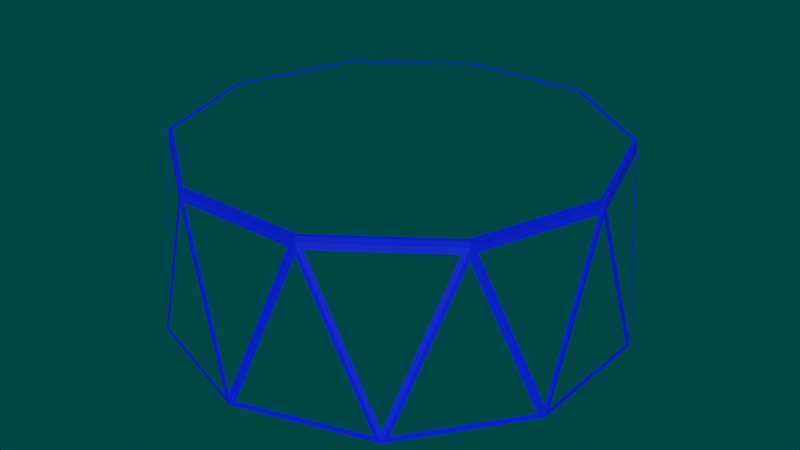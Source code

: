 # Source: mine.blend  (saved by Blender 2.82.7; exported with 4.5.12 LTS)
import bpy
from mathutils import Matrix  # noqa: F401  (used for matrix-valued properties, if any)

bpy.ops.wm.read_factory_settings(use_empty=True)
scene = bpy.context.scene
scene.name = 'Scene'

# ---- collections
col_collection = bpy.data.collections.new('Collection'); scene.collection.children.link(col_collection)

# ---- materials (node trees are filled in below, after node groups)
mat_border = bpy.data.materials.new('Border')
mat_border.use_transparent_shadow = False
mat_glas = bpy.data.materials.new('Glas')
mat_glas.use_transparent_shadow = False
mat_glas.roughness = 0.0
mat_wood = bpy.data.materials.new('wood')
mat_wood.use_transparent_shadow = False

# ---- material node trees
mat_border.use_nodes = True; mat_border.node_tree.nodes.clear()
_N = mat_border.node_tree.nodes; _L = mat_border.node_tree.links
n0 = _N.new('ShaderNodeOutputMaterial'); n0.name = 'Material Output'; n0.location = (300, 300)
n1 = _N.new('ShaderNodeBsdfPrincipled'); n1.name = 'Principled BSDF'; n1.location = (10, 300)
n1.distribution = 'GGX'
n1.subsurface_method = 'BURLEY'
n1.inputs[0].default_value = (0.0, 0.01427, 1.0, 1.0)
n1.inputs[3].default_value = 1.45
n1.inputs[27].default_value = (0.0, 0.0, 0.0, 1.0)
n1.inputs[28].default_value = 1.0
_L.new(n1.outputs[0], n0.inputs[0])
n0.is_active_output = True
mat_glas.use_nodes = True; mat_glas.node_tree.nodes.clear()
_N = mat_glas.node_tree.nodes; _L = mat_glas.node_tree.links
n0 = _N.new('ShaderNodeOutputMaterial'); n0.name = 'Material Output'; n0.location = (300, 300)
n1 = _N.new('ShaderNodeBsdfGlass'); n1.name = 'Glass BSDF'; n1.location = (10, 300)
n1.distribution = 'BECKMANN'
n1.inputs[2].default_value = 0.0
_L.new(n1.outputs[0], n0.inputs[0])
n0.is_active_output = True
mat_wood.use_nodes = True; mat_wood.node_tree.nodes.clear()
_N = mat_wood.node_tree.nodes; _L = mat_wood.node_tree.links
n0 = _N.new('ShaderNodeOutputMaterial'); n0.name = 'Material Output'; n0.location = (300, 300)
n1 = _N.new('ShaderNodeBsdfPrincipled'); n1.name = 'Principled BSDF'; n1.location = (10, 300)
n1.distribution = 'GGX'
n1.subsurface_method = 'BURLEY'
n1.inputs[0].default_value = (0.8, 0.1272, 0.1898, 1.0)
n1.inputs[3].default_value = 1.45
n1.inputs[27].default_value = (0.0, 0.0, 0.0, 1.0)
n1.inputs[28].default_value = 1.0
_L.new(n1.outputs[0], n0.inputs[0])
n0.is_active_output = True

# ---- world
world_world = bpy.data.worlds.new('World'); scene.world = world_world
world_world.use_nodes = True; world_world.node_tree.nodes.clear()
_N = world_world.node_tree.nodes; _L = world_world.node_tree.links
n0 = _N.new('ShaderNodeOutputWorld'); n0.name = 'World Output'; n0.location = (300, 300)
n1 = _N.new('ShaderNodeBackground'); n1.name = 'Background'; n1.location = (10, 300)
n1.inputs[0].default_value = (0.0, 0.05088, 0.05088, 1.0)
_L.new(n1.outputs[0], n0.inputs[0])
n0.is_active_output = True
world_world.color = (0.05088, 0.05088, 0.05088)
world_world.use_sun_shadow = False
world_world.sun_shadow_jitter_overblur = 0.0

# ---- meshes
me_icosphere = bpy.data.meshes.new('Icosphere')
me_icosphere.from_pydata([(3.804, 1.236, -1.0), (2.351, 3.236, -1.0), (0.0, 4.0, -1.0), (-2.351, 3.236, -1.0), (-3.804, 1.236, -1.0), (-3.804, -1.236, -1.0), (-2.351, -3.236, -1.0), (0.0, -4.0, -1.0), (2.351, -3.236, -1.0), (3.804, -1.236, -1.0), (-1.176, 3.618, 2.0), (1.176, 3.618, 2.0), (3.078, 2.236, 2.0), (-3.078, 2.236, 2.0), (-3.804, 0.0, 2.0), (-3.078, -2.236, 2.0), (-1.176, -3.618, 2.0), (1.176, -3.618, 2.0), (3.078, -2.236, 2.0), (3.804, 0.0, 2.0), (2.36, -3.248, -0.8147), (1.187, -3.654, 1.811), (2.256, -3.307, -0.9157), (0.1187, -4.001, -0.9157), (-1.069, -3.667, 1.912), (1.069, -3.667, 1.912), (-5.298e-11, -4.014, -0.8147), (-1.187, -3.654, 1.811), (-0.1187, -4.001, -0.9157), (-2.256, -3.307, -0.9157), (3.842, -1.589e-10, 2.013), (3.108, 2.258, 2.013), (3.108, -2.258, 2.013), (1.187, -3.654, 2.013), (-1.187, -3.654, 2.013), (-3.108, -2.258, 2.013), (-3.842, -1.589e-10, 2.013), (-3.108, 2.258, 2.013), (1.187, 3.654, 2.013), (-1.187, 3.654, 2.013), (3.842, -1.248, -1.017), (2.375, -3.268, -1.017), (-5.298e-11, -4.04, -1.017), (-2.375, -3.268, -1.017), (-3.842, -1.248, -1.017), (-3.842, 1.248, -1.017), (-2.375, 3.268, -1.017), (-5.298e-11, 4.04, -1.017), (2.375, 3.268, -1.017), (3.842, 1.248, -1.017), (3.02, -2.339, 1.912), (1.291, -3.595, 1.912), (2.448, -3.167, -0.9157), (3.769, -1.349, -0.9157), (3.108, -2.258, 1.811), (3.157, -2.149, 1.912), (3.818, -1.24, -0.8147), (3.818, -0.1169, 1.912), (3.842, -1.124, -0.9157), (3.842, 1.124, -0.9157), (3.842, -1.589e-10, 1.811), (3.818, 1.24, -0.8147), (3.157, 2.149, 1.912), (3.818, 0.1169, 1.912), (3.769, 1.349, -0.9157), (2.448, 3.167, -0.9157), (3.108, 2.258, 1.811), (2.36, 3.248, -0.8147), (1.291, 3.595, 1.912), (3.02, 2.339, 1.912), (2.256, 3.307, -0.9157), (0.1187, 4.001, -0.9157), (1.187, 3.654, 1.811), (-5.298e-11, 4.014, -0.8147), (-1.069, 3.667, 1.912), (1.069, 3.667, 1.912), (-0.1187, 4.001, -0.9157), (-2.256, 3.307, -0.9157), (-1.187, 3.654, 1.811), (-2.36, 3.248, -0.8147), (-3.02, 2.339, 1.912), (-1.291, 3.595, 1.912), (-2.448, 3.167, -0.9157), (-3.769, 1.349, -0.9157), (-3.108, 2.258, 1.811), (-3.818, 1.24, -0.8147), (-3.818, 0.1169, 1.912), (-3.157, 2.149, 1.912), (-3.842, 1.124, -0.9157), (-3.842, -1.124, -0.9157), (-3.842, -1.589e-10, 1.811), (-3.818, -1.24, -0.8147), (-3.157, -2.149, 1.912), (-3.818, -0.1169, 1.912), (-3.769, -1.349, -0.9157), (-2.448, -3.167, -0.9157), (-3.108, -2.258, 1.811), (-2.36, -3.248, -0.8147), (-1.291, -3.595, 1.912), (-3.02, -2.339, 1.912), (3.842, -1.589e-10, 2.013), (-3.108, -2.258, 2.013), (3.108, -2.258, 2.013), (3.108, 2.258, 2.013), (-3.842, -1.589e-10, 2.013), (-3.108, 2.258, 2.013), (-1.187, 3.654, 2.013), (1.187, 3.654, 2.013), (1.187, -3.654, 2.013), (-1.187, -3.654, 2.013), (1.278, 3.559, 1.9), (2.99, 2.315, 1.9), (2.336, 3.215, -0.8), (3.732, 1.336, -0.9), (2.424, 3.136, -0.9), (3.078, 2.236, 1.8), (3.126, 2.128, 1.9), (3.78, 0.1157, 1.9), (3.78, 1.228, -0.8), (3.804, -1.112, -0.9), (3.804, 1.112, -0.9), (3.804, 0.0, 1.8), (3.126, -2.128, 1.9), (3.78, -0.1157, 1.9), (3.78, -1.228, -0.8), (2.424, -3.136, -0.9), (3.732, -1.336, -0.9), (3.078, -2.236, 1.8), (2.99, -2.315, 1.9), (1.278, -3.559, 1.9), (2.336, -3.215, -0.8), (0.1176, -3.962, -0.9), (2.234, -3.274, -0.9), (1.176, -3.618, 1.8), (1.058, -3.631, 1.9), (-1.058, -3.631, 1.9), (0.0, -3.975, -0.8), (-2.234, -3.274, -0.9), (-0.1176, -3.962, -0.9), (-1.176, -3.618, 1.8), (-1.278, -3.559, 1.9), (-2.99, -2.315, 1.9), (-2.336, -3.215, -0.8), (-3.732, -1.336, -0.9), (-2.424, -3.136, -0.9), (-3.078, -2.236, 1.8), (-3.126, -2.128, 1.9), (-3.78, -0.1157, 1.9), (-3.78, -1.228, -0.8), (-3.804, 1.112, -0.9), (-3.804, -1.112, -0.9), (-3.804, 0.0, 1.8), (-3.78, 0.1157, 1.9), (-3.126, 2.128, 1.9), (-3.78, 1.228, -0.8), (-2.424, 3.136, -0.9), (-3.732, 1.336, -0.9), (-3.078, 2.236, 1.8), (-2.99, 2.315, 1.9), (-1.278, 3.559, 1.9), (-2.336, 3.215, -0.8), (-0.1176, 3.962, -0.9), (-2.234, 3.274, -0.9), (-1.176, 3.618, 1.8), (-1.058, 3.631, 1.9), (1.058, 3.631, 1.9), (0.0, 3.975, -0.8), (2.234, 3.274, -0.9), (0.1176, 3.962, -0.9), (1.176, 3.618, 1.8)], [], [(0, 1, 2, 3, 4, 5, 6, 7, 8, 9), (5, 44, 45, 4), (10, 106, 105, 13), (0, 49, 40, 9), (19, 100, 103, 12), (3, 46, 47, 2), (12, 103, 107, 11), (8, 41, 42, 7), (18, 102, 100, 19), (1, 48, 49, 0), (11, 107, 106, 10), (6, 43, 44, 5), (17, 108, 102, 18), (4, 45, 46, 3), (16, 109, 108, 17), (2, 47, 48, 1), (15, 101, 109, 16), (9, 40, 41, 8), (14, 104, 101, 15), (7, 42, 43, 6), (13, 105, 104, 14), (32, 50, 20, 41), (41, 20, 51, 33), (20, 50, 51), (41, 22, 23, 42), (42, 23, 21, 33), (22, 21, 23), (33, 25, 26, 42), (42, 26, 24, 34), (26, 25, 24), (42, 28, 29, 43), (43, 29, 27, 34), (28, 27, 29), (30, 63, 62, 31), (32, 55, 57, 30), (33, 51, 50, 32), (34, 24, 25, 33), (35, 99, 98, 34), (36, 93, 92, 35), (37, 87, 86, 36), (39, 81, 80, 37), (38, 75, 74, 39), (48, 67, 69, 31), (31, 66, 65, 48), (40, 58, 60, 30), (32, 54, 53, 40), (33, 21, 22, 41), (34, 27, 28, 42), (35, 96, 95, 43), (36, 90, 89, 44), (37, 84, 83, 45), (39, 78, 77, 46), (38, 72, 71, 47), (53, 54, 52), (41, 52, 54, 32), (40, 53, 52, 41), (56, 57, 55), (30, 57, 56, 40), (40, 56, 55, 32), (59, 60, 58), (30, 60, 59, 49), (49, 59, 58, 40), (61, 62, 63), (49, 61, 63, 30), (31, 62, 61, 49), (65, 66, 64), (49, 64, 66, 31), (48, 65, 64, 49), (67, 68, 69), (31, 69, 68, 38), (38, 68, 67, 48), (71, 72, 70), (48, 70, 72, 38), (47, 71, 70, 48), (73, 74, 75), (47, 73, 75, 38), (39, 74, 73, 47), (77, 78, 76), (47, 76, 78, 39), (46, 77, 76, 47), (79, 80, 81), (46, 79, 81, 39), (37, 80, 79, 46), (83, 84, 82), (46, 82, 84, 37), (45, 83, 82, 46), (85, 86, 87), (45, 85, 87, 37), (36, 86, 85, 45), (89, 90, 88), (45, 88, 90, 36), (44, 89, 88, 45), (91, 92, 93), (44, 91, 93, 36), (35, 92, 91, 44), (95, 96, 94), (44, 94, 96, 35), (43, 95, 94, 44), (97, 98, 99), (43, 97, 99, 35), (34, 98, 97, 43), (31, 103, 100, 30), (37, 105, 106, 39), (34, 109, 101, 35), (30, 100, 102, 32), (35, 101, 104, 36), (32, 102, 108, 33), (38, 107, 103, 31), (36, 104, 105, 37), (39, 106, 107, 38), (33, 108, 109, 34), (1, 114, 115, 12), (19, 117, 118, 0), (19, 121, 119, 9), (18, 122, 124, 9), (18, 127, 125, 8), (17, 129, 130, 8), (17, 133, 131, 7), (16, 135, 136, 7), (16, 139, 137, 6), (15, 141, 142, 6), (15, 145, 143, 5), (14, 147, 148, 5), (14, 151, 149, 4), (13, 153, 154, 4), (13, 157, 155, 3), (10, 159, 160, 3), (10, 163, 161, 2), (11, 165, 166, 2), (11, 169, 167, 1), (1, 112, 110, 11), (110, 112, 111), (12, 111, 112, 1), (11, 110, 111, 12), (115, 114, 113), (12, 115, 113, 0), (0, 113, 114, 1), (116, 118, 117), (0, 118, 116, 12), (12, 116, 117, 19), (120, 119, 121), (0, 120, 121, 19), (9, 119, 120, 0), (123, 124, 122), (9, 124, 123, 19), (19, 123, 122, 18), (126, 125, 127), (9, 126, 127, 18), (8, 125, 126, 9), (128, 130, 129), (8, 130, 128, 18), (18, 128, 129, 17), (132, 131, 133), (8, 132, 133, 17), (7, 131, 132, 8), (134, 136, 135), (7, 136, 134, 17), (17, 134, 135, 16), (139, 138, 137), (7, 138, 139, 16), (6, 137, 138, 7), (140, 142, 141), (6, 142, 140, 16), (16, 140, 141, 15), (145, 144, 143), (6, 144, 145, 15), (5, 143, 144, 6), (146, 148, 147), (5, 148, 146, 15), (15, 146, 147, 14), (151, 150, 149), (5, 150, 151, 14), (4, 149, 150, 5), (152, 154, 153), (4, 154, 152, 14), (14, 152, 153, 13), (156, 155, 157), (4, 156, 157, 13), (3, 155, 156, 4), (158, 160, 159), (3, 160, 158, 13), (13, 158, 159, 10), (162, 161, 163), (3, 162, 163, 10), (2, 161, 162, 3), (164, 166, 165), (2, 166, 164, 10), (10, 164, 165, 11), (169, 168, 167), (2, 168, 169, 11), (1, 167, 168, 2)])
me_icosphere.polygons.foreach_set('material_index', [0, 0, 0, 0, 0, 0, 0, 0, 0, 0, 0, 0, 0, 0, 0, 0, 0, 0, 0, 0, 0, 0, 0, 1, 0, 0, 1, 0, 0, 1, 0, 0, 1, 0, 0, 0, 0, 0, 0, 0, 0, 0, 0, 0, 0, 0, 0, 0, 0, 0, 0, 0, 0, 1, 0, 0, 1, 0, 0, 1, 0, 0, 1, 0, 0, 1, 0, 0, 1, 0, 0, 1, 0, 0, 1, 0, 0, 1, 0, 0, 1, 0, 0, 1, 0, 0, 1, 0, 0, 1, 0, 0, 1, 0, 0, 1, 0, 0, 1, 0, 0, 0, 0, 0, 0, 0, 0, 0, 0, 0, 0, 0, 0, 0, 0, 0, 0, 0, 0, 0, 0, 0, 0, 0, 0, 0, 0, 0, 0, 0, 0, 1, 0, 0, 1, 0, 0, 1, 0, 0, 1, 0, 0, 1, 0, 0, 1, 0, 0, 1, 0, 0, 1, 0, 0, 1, 0, 0, 1, 0, 0, 1, 0, 0, 1, 0, 0, 1, 0, 0, 1, 0, 0, 1, 0, 0, 1, 0, 0, 1, 0, 0, 1, 0, 0, 1, 0, 0, 1, 0, 0])
_uv = me_icosphere.uv_layers.new(name='UVMap')
_uv.uv.foreach_set('vector', [0.0, 0.211, 0.0, 0.1114, 0.05835, 0.03079, 0.1528, 0.0, 0.2472, 0.03079, 0.3055, 0.1114, 0.3055, 0.211, 0.2472, 0.2917, 0.1528, 0.3225, 0.05835, 0.2917, 0.3637, 0.2862, 0.363, 0.2873, 0.3055, 0.2048, 0.3069, 0.2045, 0.891, 0.4289, 0.8925, 0.4285, 0.8925, 0.5242, 0.891, 0.5237, 0.5478, 0.03549, 0.5488, 0.03413, 0.6063, 0.1166, 0.6046, 0.1172, 0.6559, 0.3523, 0.655, 0.351, 0.7457, 0.3215, 0.7457, 0.323, 0.3069, 0.1062, 0.3055, 0.1055, 0.363, 0.02727, 0.3637, 0.02869, 0.7457, 0.323, 0.7457, 0.3215, 0.8364, 0.351, 0.8355, 0.3523, 0.6046, 0.2155, 0.6063, 0.216, 0.5488, 0.2942, 0.5478, 0.293, 0.6004, 0.4289, 0.599, 0.4285, 0.655, 0.351, 0.6559, 0.3523, 0.4558, 0.001696, 0.4559, 0.0, 0.5488, 0.03413, 0.5478, 0.03549, 0.8355, 0.3523, 0.8364, 0.351, 0.8925, 0.4285, 0.891, 0.4289, 0.4558, 0.32, 0.4559, 0.3215, 0.363, 0.2873, 0.3637, 0.2862, 0.6004, 0.5237, 0.599, 0.5242, 0.599, 0.4285, 0.6004, 0.4289, 0.3069, 0.2045, 0.3055, 0.2048, 0.3055, 0.1055, 0.3069, 0.1062, 0.6559, 0.6004, 0.655, 0.6016, 0.599, 0.5242, 0.6004, 0.5237, 0.3637, 0.02869, 0.363, 0.02727, 0.4559, 0.0, 0.4558, 0.001696, 0.7457, 0.6297, 0.7457, 0.6312, 0.655, 0.6016, 0.6559, 0.6004, 0.6046, 0.1172, 0.6063, 0.1166, 0.6063, 0.216, 0.6046, 0.2155, 0.8355, 0.6004, 0.8364, 0.6016, 0.7457, 0.6312, 0.7457, 0.6297, 0.5478, 0.293, 0.5488, 0.2942, 0.4559, 0.3215, 0.4558, 0.32, 0.891, 0.5237, 0.8925, 0.5242, 0.8364, 0.6016, 0.8355, 0.6004, 0.6681, 0.8043, 0.6641, 0.8085, 0.5546, 0.8516, 0.5465, 0.8522, 0.5465, 0.8522, 0.5546, 0.8516, 0.6641, 0.8782, 0.6681, 0.8818, 0.5546, 0.8516, 0.6641, 0.8085, 0.6641, 0.8782, 0.728, 0.2635, 0.7239, 0.2594, 0.7239, 0.1861, 0.728, 0.1821, 0.728, 0.1821, 0.7239, 0.1861, 0.6144, 0.2228, 0.6063, 0.2228, 0.7239, 0.2594, 0.6144, 0.2228, 0.7239, 0.1861, 0.6063, 0.2228, 0.6103, 0.2184, 0.7198, 0.1817, 0.728, 0.1821, 0.728, 0.1821, 0.7198, 0.1817, 0.6103, 0.1365, 0.6063, 0.1317, 0.7198, 0.1817, 0.6103, 0.2184, 0.6103, 0.1365, 0.728, 0.1821, 0.7239, 0.177, 0.7239, 0.08645, 0.728, 0.08142, 0.728, 0.08142, 0.7239, 0.08645, 0.6144, 0.1317, 0.6063, 0.1317, 0.7239, 0.177, 0.6144, 0.1317, 0.7239, 0.08645, 0.6681, 0.7086, 0.6641, 0.7045, 0.6641, 0.6348, 0.6681, 0.6312, 0.6681, 0.8043, 0.6641, 0.7996, 0.6641, 0.7134, 0.6681, 0.7086, 0.6681, 0.8818, 0.6641, 0.8782, 0.6641, 0.8085, 0.6681, 0.8043, 0.6063, 0.1317, 0.6103, 0.1365, 0.6103, 0.2184, 0.6063, 0.2228, 0.6063, 0.04071, 0.6103, 0.0451, 0.6103, 0.127, 0.6063, 0.1317, 0.7898, 0.7086, 0.7857, 0.7045, 0.7857, 0.6348, 0.7898, 0.6312, 0.7898, 0.8043, 0.7857, 0.7996, 0.7857, 0.7134, 0.7898, 0.7086, 0.7898, 0.8818, 0.7857, 0.8782, 0.7857, 0.8085, 0.7898, 0.8043, 0.8496, 0.1317, 0.8456, 0.127, 0.8456, 0.0451, 0.8496, 0.04071, 0.728, 0.1821, 0.7361, 0.1817, 0.8456, 0.2184, 0.8496, 0.2228, 0.8496, 0.2228, 0.8415, 0.2228, 0.732, 0.1861, 0.728, 0.1821, 0.5465, 0.7565, 0.5505, 0.7517, 0.66, 0.7086, 0.6681, 0.7086, 0.6681, 0.8043, 0.66, 0.8043, 0.5505, 0.7613, 0.5465, 0.7565, 0.6063, 0.2228, 0.6144, 0.2228, 0.7239, 0.2594, 0.728, 0.2635, 0.6063, 0.1317, 0.6144, 0.1317, 0.7239, 0.177, 0.728, 0.1821, 0.6063, 0.04071, 0.6144, 0.04071, 0.7239, 0.07735, 0.728, 0.08142, 0.7898, 0.7086, 0.7817, 0.7086, 0.6722, 0.6656, 0.6681, 0.6608, 0.7898, 0.8043, 0.7817, 0.8043, 0.6722, 0.7613, 0.6681, 0.7565, 0.8496, 0.04071, 0.8415, 0.04071, 0.732, 0.004071, 0.728, 0.0, 0.8496, 0.1317, 0.8415, 0.1317, 0.732, 0.08645, 0.728, 0.08142, 0.5505, 0.7613, 0.66, 0.8043, 0.5505, 0.8474, 0.5465, 0.8522, 0.5505, 0.8474, 0.66, 0.8043, 0.6681, 0.8043, 0.5465, 0.7565, 0.5505, 0.7613, 0.5505, 0.8474, 0.5465, 0.8522, 0.5546, 0.7565, 0.6641, 0.7134, 0.6641, 0.7996, 0.6681, 0.7086, 0.6641, 0.7134, 0.5546, 0.7565, 0.5465, 0.7565, 0.5465, 0.7565, 0.5546, 0.7565, 0.6641, 0.7996, 0.6681, 0.8043, 0.5505, 0.6656, 0.66, 0.7086, 0.5505, 0.7517, 0.6681, 0.7086, 0.66, 0.7086, 0.5505, 0.6656, 0.5465, 0.6608, 0.5465, 0.6608, 0.5505, 0.6656, 0.5505, 0.7517, 0.5465, 0.7565, 0.5546, 0.6614, 0.6641, 0.6348, 0.6641, 0.7045, 0.5465, 0.6608, 0.5546, 0.6614, 0.6641, 0.7045, 0.6681, 0.7086, 0.6681, 0.6312, 0.6641, 0.6348, 0.5546, 0.6614, 0.5465, 0.6608, 0.732, 0.1861, 0.8415, 0.2228, 0.732, 0.2594, 0.728, 0.2635, 0.732, 0.2594, 0.8415, 0.2228, 0.8496, 0.2228, 0.728, 0.1821, 0.732, 0.1861, 0.732, 0.2594, 0.728, 0.2635, 0.7361, 0.1817, 0.8456, 0.1364, 0.8456, 0.2184, 0.8496, 0.2228, 0.8456, 0.2184, 0.8456, 0.1364, 0.8496, 0.1317, 0.8496, 0.1317, 0.8456, 0.1364, 0.7361, 0.1817, 0.728, 0.1821, 0.732, 0.08645, 0.8415, 0.1317, 0.732, 0.177, 0.728, 0.1821, 0.732, 0.177, 0.8415, 0.1317, 0.8496, 0.1317, 0.728, 0.08142, 0.732, 0.08645, 0.732, 0.177, 0.728, 0.1821, 0.7361, 0.08174, 0.8456, 0.0451, 0.8456, 0.127, 0.728, 0.08142, 0.7361, 0.08174, 0.8456, 0.127, 0.8496, 0.1317, 0.8496, 0.04071, 0.8456, 0.0451, 0.7361, 0.08174, 0.728, 0.08142, 0.732, 0.004071, 0.8415, 0.04071, 0.732, 0.07735, 0.728, 0.08142, 0.732, 0.07735, 0.8415, 0.04071, 0.8496, 0.04071, 0.728, 0.0, 0.732, 0.004071, 0.732, 0.07735, 0.728, 0.08142, 0.6762, 0.8516, 0.7857, 0.8085, 0.7857, 0.8782, 0.6681, 0.8522, 0.6762, 0.8516, 0.7857, 0.8782, 0.7898, 0.8818, 0.7898, 0.8043, 0.7857, 0.8085, 0.6762, 0.8516, 0.6681, 0.8522, 0.6722, 0.7613, 0.7817, 0.8043, 0.6722, 0.8474, 0.6681, 0.8522, 0.6722, 0.8474, 0.7817, 0.8043, 0.7898, 0.8043, 0.6681, 0.7565, 0.6722, 0.7613, 0.6722, 0.8474, 0.6681, 0.8522, 0.6762, 0.7565, 0.7857, 0.7134, 0.7857, 0.7996, 0.6681, 0.7565, 0.6762, 0.7565, 0.7857, 0.7996, 0.7898, 0.8043, 0.7898, 0.7086, 0.7857, 0.7134, 0.6762, 0.7565, 0.6681, 0.7565, 0.6722, 0.6656, 0.7817, 0.7086, 0.6722, 0.7517, 0.6681, 0.7565, 0.6722, 0.7517, 0.7817, 0.7086, 0.7898, 0.7086, 0.6681, 0.6608, 0.6722, 0.6656, 0.6722, 0.7517, 0.6681, 0.7565, 0.6762, 0.6614, 0.7857, 0.6348, 0.7857, 0.7045, 0.6681, 0.6608, 0.6762, 0.6614, 0.7857, 0.7045, 0.7898, 0.7086, 0.7898, 0.6312, 0.7857, 0.6348, 0.6762, 0.6614, 0.6681, 0.6608, 0.7239, 0.07735, 0.6144, 0.04071, 0.7239, 0.004071, 0.728, 0.0, 0.7239, 0.004071, 0.6144, 0.04071, 0.6063, 0.04071, 0.728, 0.08142, 0.7239, 0.07735, 0.7239, 0.004071, 0.728, 0.0, 0.7198, 0.08174, 0.6103, 0.127, 0.6103, 0.0451, 0.728, 0.08142, 0.7198, 0.08174, 0.6103, 0.0451, 0.6063, 0.04071, 0.6063, 0.1317, 0.6103, 0.127, 0.7198, 0.08174, 0.728, 0.08142, 0.0, 0.0, 0.0, 0.0, 0.0, 0.0, 0.0, 0.0, 0.0, 0.0, 0.0, 0.0, 0.0, 0.0, 0.0, 0.0, 0.0, 0.0, 0.0, 0.0, 0.0, 0.0, 0.0, 0.0, 0.0, 0.0, 0.0, 0.0, 0.0, 0.0, 0.0, 0.0, 0.0, 0.0, 0.0, 0.0, 0.0, 0.0, 0.0, 0.0, 0.0, 0.0, 0.0, 0.0, 0.0, 0.0, 0.0, 0.0, 0.0, 0.0, 0.0, 0.0, 0.0, 0.0, 0.0, 0.0, 0.0, 0.0, 0.0, 0.0, 0.0, 0.0, 0.0, 0.0, 0.0, 0.0, 0.0, 0.0, 0.0, 0.0, 0.0, 0.0, 0.0, 0.0, 0.0, 0.0, 0.0, 0.0, 0.0, 0.0, 0.426, 0.8115, 0.422, 0.8155, 0.3136, 0.8518, 0.3055, 0.8518, 0.2409, 0.8036, 0.2369, 0.8078, 0.1285, 0.8504, 0.1205, 0.851, 0.2409, 0.8036, 0.2329, 0.8036, 0.1245, 0.761, 0.1205, 0.7562, 0.2409, 0.7089, 0.2369, 0.7136, 0.1285, 0.7562, 0.1205, 0.7562, 0.2409, 0.7089, 0.2329, 0.7089, 0.1245, 0.6662, 0.1205, 0.6615, 0.2409, 0.6322, 0.2369, 0.6357, 0.1285, 0.6621, 0.1205, 0.6615, 0.426, 0.6715, 0.434, 0.6715, 0.5424, 0.7078, 0.5465, 0.7118, 0.426, 0.7616, 0.43, 0.757, 0.5384, 0.7121, 0.5465, 0.7118, 0.426, 0.7616, 0.434, 0.7616, 0.5424, 0.8065, 0.5465, 0.8115, 0.426, 0.8518, 0.43, 0.8474, 0.5384, 0.8111, 0.5465, 0.8115, 0.426, 0.8518, 0.434, 0.8518, 0.5424, 0.888, 0.5465, 0.8921, 0.1205, 0.8036, 0.1165, 0.8078, 0.008031, 0.8504, 0.0, 0.851, 0.1205, 0.8036, 0.1124, 0.8036, 0.004016, 0.761, 4.787e-09, 0.7562, 0.1205, 0.7089, 0.1165, 0.7136, 0.008031, 0.7562, 4.787e-09, 0.7562, 0.1205, 0.7089, 0.1124, 0.7089, 0.004016, 0.6662, 4.787e-09, 0.6615, 0.1205, 0.6322, 0.1165, 0.6357, 0.008031, 0.6621, 4.787e-09, 0.6615, 0.3055, 0.6715, 0.3136, 0.6715, 0.422, 0.7078, 0.426, 0.7118, 0.3055, 0.7616, 0.3095, 0.757, 0.418, 0.7121, 0.426, 0.7118, 0.3055, 0.7616, 0.3136, 0.7616, 0.422, 0.8065, 0.426, 0.8115, 0.426, 0.8115, 0.418, 0.8111, 0.3095, 0.7663, 0.3055, 0.7616, 0.3095, 0.7663, 0.418, 0.8111, 0.3095, 0.8474, 0.3055, 0.8518, 0.3095, 0.8474, 0.418, 0.8111, 0.426, 0.8115, 0.3055, 0.7616, 0.3095, 0.7663, 0.3095, 0.8474, 0.3055, 0.8518, 0.3136, 0.8518, 0.422, 0.8155, 0.422, 0.888, 0.3055, 0.8518, 0.3136, 0.8518, 0.422, 0.888, 0.426, 0.8921, 0.426, 0.8921, 0.422, 0.888, 0.422, 0.8155, 0.426, 0.8115, 0.2369, 0.8768, 0.1285, 0.8504, 0.2369, 0.8078, 0.1205, 0.851, 0.1285, 0.8504, 0.2369, 0.8768, 0.2409, 0.8803, 0.2409, 0.8803, 0.2369, 0.8768, 0.2369, 0.8078, 0.2409, 0.8036, 0.1245, 0.8463, 0.1245, 0.761, 0.2329, 0.8036, 0.1205, 0.851, 0.1245, 0.8463, 0.2329, 0.8036, 0.2409, 0.8036, 0.1205, 0.7562, 0.1245, 0.761, 0.1245, 0.8463, 0.1205, 0.851, 0.2369, 0.7989, 0.1285, 0.7562, 0.2369, 0.7136, 0.1205, 0.7562, 0.1285, 0.7562, 0.2369, 0.7989, 0.2409, 0.8036, 0.2409, 0.8036, 0.2369, 0.7989, 0.2369, 0.7136, 0.2409, 0.7089, 0.1245, 0.7515, 0.1245, 0.6662, 0.2329, 0.7089, 0.1205, 0.7562, 0.1245, 0.7515, 0.2329, 0.7089, 0.2409, 0.7089, 0.1205, 0.6615, 0.1245, 0.6662, 0.1245, 0.7515, 0.1205, 0.7562, 0.2369, 0.7047, 0.1285, 0.6621, 0.2369, 0.6357, 0.1205, 0.6615, 0.1285, 0.6621, 0.2369, 0.7047, 0.2409, 0.7089, 0.2409, 0.7089, 0.2369, 0.7047, 0.2369, 0.6357, 0.2409, 0.6322, 0.5424, 0.6352, 0.5424, 0.7078, 0.434, 0.6715, 0.5465, 0.6312, 0.5424, 0.6352, 0.434, 0.6715, 0.426, 0.6715, 0.5465, 0.7118, 0.5424, 0.7078, 0.5424, 0.6352, 0.5465, 0.6312, 0.43, 0.6759, 0.5384, 0.7121, 0.43, 0.757, 0.5465, 0.7118, 0.5384, 0.7121, 0.43, 0.6759, 0.426, 0.6715, 0.426, 0.6715, 0.43, 0.6759, 0.43, 0.757, 0.426, 0.7616, 0.434, 0.7616, 0.5424, 0.7168, 0.5424, 0.8065, 0.5465, 0.7118, 0.5424, 0.7168, 0.434, 0.7616, 0.426, 0.7616, 0.5465, 0.8115, 0.5424, 0.8065, 0.5424, 0.7168, 0.5465, 0.7118, 0.43, 0.7663, 0.5384, 0.8111, 0.43, 0.8474, 0.5465, 0.8115, 0.5384, 0.8111, 0.43, 0.7663, 0.426, 0.7616, 0.426, 0.7616, 0.43, 0.7663, 0.43, 0.8474, 0.426, 0.8518, 0.434, 0.8518, 0.5424, 0.8155, 0.5424, 0.888, 0.5465, 0.8115, 0.5424, 0.8155, 0.434, 0.8518, 0.426, 0.8518, 0.5465, 0.8921, 0.5424, 0.888, 0.5424, 0.8155, 0.5465, 0.8115, 0.1165, 0.8768, 0.008031, 0.8504, 0.1165, 0.8078, 0.0, 0.851, 0.008031, 0.8504, 0.1165, 0.8768, 0.1205, 0.8803, 0.1205, 0.8803, 0.1165, 0.8768, 0.1165, 0.8078, 0.1205, 0.8036, 0.1124, 0.8036, 0.004016, 0.8463, 0.004016, 0.761, 0.0, 0.851, 0.004016, 0.8463, 0.1124, 0.8036, 0.1205, 0.8036, 4.787e-09, 0.7562, 0.004016, 0.761, 0.004016, 0.8463, 0.0, 0.851, 0.1165, 0.7989, 0.008031, 0.7562, 0.1165, 0.7136, 4.787e-09, 0.7562, 0.008031, 0.7562, 0.1165, 0.7989, 0.1205, 0.8036, 0.1205, 0.8036, 0.1165, 0.7989, 0.1165, 0.7136, 0.1205, 0.7089, 0.004016, 0.7515, 0.004016, 0.6662, 0.1124, 0.7089, 4.787e-09, 0.7562, 0.004016, 0.7515, 0.1124, 0.7089, 0.1205, 0.7089, 4.787e-09, 0.6615, 0.004016, 0.6662, 0.004016, 0.7515, 4.787e-09, 0.7562, 0.1165, 0.7047, 0.008031, 0.6621, 0.1165, 0.6357, 4.787e-09, 0.6615, 0.008031, 0.6621, 0.1165, 0.7047, 0.1205, 0.7089, 0.1205, 0.7089, 0.1165, 0.7047, 0.1165, 0.6357, 0.1205, 0.6322, 0.422, 0.6352, 0.422, 0.7078, 0.3136, 0.6715, 0.426, 0.6312, 0.422, 0.6352, 0.3136, 0.6715, 0.3055, 0.6715, 0.426, 0.7118, 0.422, 0.7078, 0.422, 0.6352, 0.426, 0.6312, 0.3095, 0.6759, 0.418, 0.7121, 0.3095, 0.757, 0.426, 0.7118, 0.418, 0.7121, 0.3095, 0.6759, 0.3055, 0.6715, 0.3055, 0.6715, 0.3095, 0.6759, 0.3095, 0.757, 0.3055, 0.7616, 0.3136, 0.7616, 0.422, 0.7168, 0.422, 0.8065, 0.426, 0.7118, 0.422, 0.7168, 0.3136, 0.7616, 0.3055, 0.7616, 0.426, 0.8115, 0.422, 0.8065, 0.422, 0.7168, 0.426, 0.7118])
me_icosphere.materials.append(mat_border)
me_icosphere.materials.append(mat_glas)
me_icosphere.use_remesh_fix_poles = True
me_icosphere.use_remesh_preserve_attributes = False
me_icosphere.use_mirror_vertex_groups = False
me_icosphere.update()
me_icosphere_003 = bpy.data.meshes.new('Icosphere.003')
me_icosphere_003.from_pydata([(-1.176, 3.618, 2.0), (1.176, 3.618, 2.0), (3.078, 2.236, 2.0), (-3.078, 2.236, 2.0), (-3.804, 0.0, 2.0), (-3.078, -2.236, 2.0), (-1.176, -3.618, 2.0), (1.176, -3.618, 2.0), (3.078, -2.236, 2.0), (3.804, 0.0, 2.0), (3.842, -1.589e-10, 2.013), (-3.108, -2.258, 2.013), (3.108, -2.258, 2.013), (3.108, 2.258, 2.013), (-3.842, -1.589e-10, 2.013), (-3.108, 2.258, 2.013), (-1.187, 3.654, 2.013), (1.187, 3.654, 2.013), (1.187, -3.654, 2.013), (-1.187, -3.654, 2.013), (-1.187, 3.654, 2.113), (1.187, 3.654, 2.113), (3.108, 2.258, 2.113), (-3.108, 2.258, 2.113), (-3.842, -1.589e-10, 2.113), (-3.108, -2.258, 2.113), (-1.187, -3.654, 2.113), (1.187, -3.654, 2.113), (3.108, -2.258, 2.113), (3.842, -1.589e-10, 2.113), (-1.164, 3.581, 2.113), (1.164, 3.581, 2.113), (3.046, 2.213, 2.113), (-3.046, 2.213, 2.113), (-3.765, -1.109e-09, 2.113), (-3.046, -2.213, 2.113), (-1.164, -3.581, 2.113), (1.164, -3.581, 2.113), (3.046, -2.213, 2.113), (3.765, -1.109e-09, 2.113)], [], [(30, 33, 34, 35, 36, 37, 38, 39, 32, 31), (12, 28, 27, 18), (16, 20, 21, 17), (14, 24, 23, 15), (18, 27, 26, 19), (13, 22, 29, 10), (15, 23, 20, 16), (19, 26, 25, 11), (10, 29, 28, 12), (17, 21, 22, 13), (11, 25, 24, 14), (25, 35, 34, 24), (0, 1, 2, 9, 8, 7, 6, 5, 4, 3), (21, 31, 32, 22), (29, 39, 38, 28), (26, 36, 35, 25), (23, 33, 30, 20), (22, 32, 39, 29), (27, 37, 36, 26), (24, 34, 33, 23), (20, 30, 31, 21), (28, 38, 37, 27), (0, 3, 15, 16), (3, 4, 14, 15), (4, 5, 11, 14), (5, 6, 19, 11), (6, 7, 18, 19), (7, 8, 12, 18), (9, 10, 12, 8), (9, 2, 13, 10), (2, 1, 17, 13), (1, 0, 16, 17)])
me_icosphere_003.polygons.foreach_set('material_index', [1, 0, 0, 0, 0, 0, 0, 0, 0, 0, 0, 0, 1, 0, 0, 0, 0, 0, 0, 0, 0, 0, 0, 0, 0, 0, 0, 0, 0, 0, 0, 0])
_uv = me_icosphere_003.uv_layers.new(name='UVMap')
_uv.uv.foreach_set('vector', [0.3634, 0.3535, 0.4523, 0.3246, 0.5411, 0.3535, 0.5961, 0.4294, 0.5961, 0.5232, 0.5411, 0.5991, 0.4523, 0.6281, 0.3634, 0.5991, 0.3085, 0.5232, 0.3085, 0.4294, 0.2975, 0.4956, 0.3015, 0.4956, 0.3015, 0.573, 0.2975, 0.573, 0.2935, 0.573, 0.2975, 0.573, 0.2975, 0.6687, 0.2935, 0.6687, 0.3055, 0.4956, 0.3015, 0.4956, 0.3015, 0.3999, 0.3055, 0.3999, 0.2935, 0.3225, 0.2975, 0.3225, 0.2975, 0.3999, 0.2935, 0.3999, 0.2975, 0.3225, 0.3015, 0.3225, 0.3015, 0.3999, 0.2975, 0.3999, 0.3055, 0.3999, 0.3015, 0.3999, 0.3015, 0.3225, 0.3055, 0.3225, 0.2935, 0.3999, 0.2975, 0.3999, 0.2975, 0.4956, 0.2935, 0.4956, 0.2975, 0.3999, 0.3015, 0.3999, 0.3015, 0.4956, 0.2975, 0.4956, 0.2935, 0.6687, 0.2975, 0.6687, 0.2975, 0.7462, 0.2935, 0.7462, 0.2935, 0.4956, 0.2975, 0.4956, 0.2975, 0.573, 0.2935, 0.573, 0.599, 0.4285, 0.5961, 0.4294, 0.5411, 0.3535, 0.5429, 0.351, 0.05695, 0.6014, 0.001453, 0.5247, 0.001453, 0.4299, 0.05695, 0.3533, 0.1467, 0.324, 0.2365, 0.3533, 0.292, 0.4299, 0.292, 0.5247, 0.2365, 0.6014, 0.1467, 0.6307, 0.3055, 0.4285, 0.3085, 0.4294, 0.3085, 0.5232, 0.3055, 0.5242, 0.3616, 0.6016, 0.3634, 0.5991, 0.4523, 0.6281, 0.4523, 0.6312, 0.599, 0.5242, 0.5961, 0.5232, 0.5961, 0.4294, 0.599, 0.4285, 0.4523, 0.3215, 0.4523, 0.3246, 0.3634, 0.3535, 0.3616, 0.351, 0.3055, 0.5242, 0.3085, 0.5232, 0.3634, 0.5991, 0.3616, 0.6016, 0.5429, 0.6016, 0.5411, 0.5991, 0.5961, 0.5232, 0.599, 0.5242, 0.5429, 0.351, 0.5411, 0.3535, 0.4523, 0.3246, 0.4523, 0.3215, 0.3616, 0.351, 0.3634, 0.3535, 0.3085, 0.4294, 0.3055, 0.4285, 0.4523, 0.6312, 0.4523, 0.6281, 0.5411, 0.5991, 0.5429, 0.6016, 0.05695, 0.6014, 0.1467, 0.6307, 0.1467, 0.6322, 0.05605, 0.6026, 0.1467, 0.6307, 0.2365, 0.6014, 0.2374, 0.6026, 0.1467, 0.6322, 0.2365, 0.6014, 0.292, 0.5247, 0.2935, 0.5252, 0.2374, 0.6026, 0.292, 0.5247, 0.292, 0.4299, 0.2935, 0.4295, 0.2935, 0.5252, 0.292, 0.4299, 0.2365, 0.3533, 0.2374, 0.352, 0.2935, 0.4295, 0.2365, 0.3533, 0.1467, 0.324, 0.1467, 0.3225, 0.2374, 0.352, 0.05695, 0.3533, 0.05605, 0.352, 0.1467, 0.3225, 0.1467, 0.324, 0.05695, 0.3533, 0.001453, 0.4299, 0.0, 0.4295, 0.05605, 0.352, 0.001453, 0.4299, 0.001453, 0.5247, 9.574e-09, 0.5252, 0.0, 0.4295, 0.001453, 0.5247, 0.05695, 0.6014, 0.05605, 0.6026, 9.574e-09, 0.5252])
me_icosphere_003.materials.append(mat_border)
me_icosphere_003.materials.append(mat_glas)
me_icosphere_003.use_remesh_fix_poles = True
me_icosphere_003.use_remesh_preserve_attributes = False
me_icosphere_003.use_mirror_vertex_groups = False
me_icosphere_003.update()
me_icosphere_004 = bpy.data.meshes.new('Icosphere.004')
me_icosphere_004.from_pydata([(1.4, -1.4, -1.21), (1.4, -1.4, 0.5658), (1.6, -1.6, -1.21), (1.6, -1.6, 0.5658), (1.6, -1.4, -1.21), (1.6, -1.4, 0.5658), (-1.4, -1.4, 0.5658), (-1.4, -1.4, -1.21), (-1.4, -1.6, 0.5658), (-1.4, -1.6, -1.21), (-1.6, -1.4, 0.5658), (-1.6, -1.4, -1.21), (-1.6, -1.6, 0.5658), (-1.6, -1.6, -1.21), (-1.6, 1.4, -1.21), (-1.6, 1.4, 1.566), (-1.6, 1.6, -1.21), (-1.6, 1.6, 1.566), (-1.4, 1.4, -1.21), (-1.4, 1.4, 1.566), (-1.4, 1.6, -1.21), (-1.4, 1.6, 1.566), (1.6, 1.6, 1.566), (1.6, 1.6, -1.21), (1.6, 1.4, 1.566), (1.6, 1.4, -1.21), (1.4, 1.6, 1.566), (1.4, 1.6, -1.21), (1.4, 1.4, 1.566), (1.4, 1.4, -1.21), (1.4, -1.6, 0.5658), (1.4, -1.6, -1.21), (-1.26, -1.6, 0.5658), (-1.26, -1.4, 0.5658), (-1.26, 1.6, 1.566), (-1.26, 1.4, 1.566), (1.267, 1.6, 1.566), (1.267, 1.4, 1.566), (1.267, -1.6, 0.5658), (1.267, -1.4, 0.5658), (-1.6, -1.26, 0.6158), (-1.4, -1.26, 0.6158), (1.4, -1.26, 0.6158), (1.6, -1.26, 0.6158), (-1.26, -1.26, 0.6158), (1.267, -1.26, 0.6158), (-1.4, -1.26, -1.111), (-1.4, 1.391, -1.112), (-1.26, -1.409, -1.112), (-1.4, -1.409, -1.112), (-1.26, 1.391, -1.112), (-1.26, -1.26, -1.111), (1.4, -1.269, -1.112), (1.4, 1.391, -1.112), (1.267, 1.391, -1.112), (1.4, -1.409, -1.112), (1.267, -1.409, -1.112), (1.267, -1.269, -1.112), (1.4, -1.6, 0.7658), (1.4, -1.4, 0.7658), (1.6, -1.4, 0.7658), (1.6, -1.6, 0.7658), (-1.4, -1.6, 0.7658), (-1.6, -1.6, 0.7658), (-1.4, -1.4, 0.7658), (-1.6, -1.4, 0.7658), (-1.6, 1.4, 1.766), (-1.6, 1.6, 1.766), (-1.4, 1.6, 1.766), (-1.4, 1.4, 1.766), (1.6, 1.4, 1.766), (1.4, 1.4, 1.766), (1.6, 1.6, 1.766), (1.4, 1.6, 1.766), (-1.6, -1.26, 0.8158), (-1.4, -1.26, 0.8158), (1.4, -1.26, 0.8158), (1.6, -1.26, 0.8158), (-1.26, -1.6, 0.7658), (-1.26, -1.4, 0.7658), (1.267, 1.6, 1.766), (1.267, 1.4, 1.766), (1.267, -1.6, 0.7658), (1.267, -1.4, 0.7658), (-1.26, 1.6, 1.766), (-1.26, 1.4, 1.766), (-1.26, -1.26, 0.8158), (1.267, -1.26, 0.8158)], [], [(4, 5, 3, 2), (2, 3, 30, 31), (0, 4, 2, 31), (28, 37, 36, 26), (19, 21, 34, 35), (11, 7, 9, 13), (9, 8, 12, 13), (7, 6, 8, 9), (11, 10, 6, 7), (13, 12, 10, 11), (14, 15, 17, 16), (16, 17, 21, 20), (20, 21, 19, 18), (18, 19, 15, 14), (16, 20, 18, 14), (17, 67, 68, 21), (43, 24, 70, 77), (27, 23, 25, 29), (25, 24, 28, 29), (23, 22, 24, 25), (27, 26, 22, 23), (29, 28, 26, 27), (0, 1, 5, 4), (31, 30, 1, 0), (5, 43, 77, 60), (12, 63, 65, 10), (21, 68, 84, 34), (38, 30, 58, 82), (28, 42, 52, 53), (35, 50, 47, 19), (26, 73, 72, 22), (8, 62, 63, 12), (32, 38, 82, 78), (15, 66, 67, 17), (34, 84, 80, 36), (40, 74, 66, 15), (33, 44, 51, 48), (42, 1, 55, 52), (3, 61, 58, 30), (10, 65, 74, 40), (46, 51, 48, 49), (47, 50, 51, 46), (6, 49, 48, 33), (41, 46, 49, 6), (19, 47, 46, 41), (44, 51, 50, 35), (36, 80, 73, 26), (22, 72, 70, 24), (57, 52, 55, 56), (54, 53, 52, 57), (37, 28, 53, 54), (1, 39, 56, 55), (39, 45, 57, 56), (45, 37, 54, 57), (51, 57, 56, 48), (51, 44, 45, 57), (39, 33, 48, 56), (5, 60, 61, 3), (8, 32, 78, 62), (60, 59, 58, 61), (64, 65, 63, 62), (68, 67, 66, 69), (72, 73, 71, 70), (74, 75, 69, 66), (77, 70, 71, 76), (83, 82, 58, 59), (80, 81, 71, 73), (68, 69, 85, 84), (64, 62, 78, 79), (86, 79, 83, 87), (84, 85, 81, 80), (79, 78, 82, 83), (85, 86, 87, 81), (60, 77, 76, 59), (65, 64, 75, 74), (86, 75, 64, 79), (86, 85, 69, 75), (59, 76, 87, 83), (87, 76, 71, 81), (35, 37, 45, 44), (36, 37, 35, 34), (1, 30, 38, 39), (6, 33, 32, 8), (32, 33, 39, 38), (5, 1, 42, 43), (24, 43, 42, 28), (6, 10, 40, 41), (19, 41, 40, 15)])
me_icosphere_004.polygons.foreach_set('material_index', [2, 2, 2, 2, 2, 2, 2, 2, 2, 2, 2, 2, 2, 2, 2, 2, 2, 2, 2, 2, 2, 2, 2, 2, 2, 2, 2, 2, 2, 2, 2, 2, 2, 2, 2, 2, 2, 2, 2, 2, 2, 2, 2, 2, 2, 2, 2, 2, 2, 2, 2, 2, 2, 2, 2, 2, 2, 2, 2, 2, 2, 2, 2, 2, 2, 2, 2, 2, 2, 2, 2, 2, 2, 2, 2, 2, 2, 2, 2, 2, 2, 2, 2, 2, 2, 2, 2, 2])
_uv = me_icosphere_004.uv_layers.new(name='UVMap')
_uv.uv.foreach_set('vector', [0.7898, 0.8861, 0.8611, 0.8861, 0.8611, 0.8941, 0.7898, 0.8941, 0.8925, 0.4347, 0.9638, 0.4347, 0.9638, 0.4427, 0.8925, 0.4427, 0.6143, 0.2715, 0.6143, 0.2796, 0.6063, 0.2796, 0.6063, 0.2715, 0.1124, 0.8883, 0.1071, 0.8883, 0.1071, 0.8803, 0.1124, 0.8803, 0.0, 0.8883, 4.787e-09, 0.8803, 0.005622, 0.8803, 0.005622, 0.8883, 0.6063, 0.2715, 0.6063, 0.2635, 0.6143, 0.2635, 0.6143, 0.2715, 0.8925, 0.5556, 0.9638, 0.5556, 0.9638, 0.5636, 0.8925, 0.5636, 0.2703, 0.744, 0.2703, 0.8156, 0.2623, 0.8156, 0.2623, 0.744, 0.2975, 0.7462, 0.2975, 0.8177, 0.2895, 0.8177, 0.2895, 0.7462, 0.8496, 0.129, 0.9209, 0.129, 0.9209, 0.137, 0.8496, 0.137, 0.8496, 0.2499, 0.9611, 0.2499, 0.9611, 0.258, 0.8496, 0.258, 0.9691, 0.129, 0.8577, 0.129, 0.8577, 0.1209, 0.9691, 0.1209, 0.265, 0.6322, 0.265, 0.744, 0.257, 0.744, 0.257, 0.6322, 0.273, 0.744, 0.273, 0.6322, 0.2811, 0.6322, 0.2811, 0.744, 0.6063, 0.2957, 0.6063, 0.2877, 0.6143, 0.2877, 0.6143, 0.2957, 0.8577, 0.129, 0.8496, 0.129, 0.8496, 0.1209, 0.8577, 0.1209, 0.8631, 0.8804, 0.9012, 0.7732, 0.9093, 0.7732, 0.8711, 0.8804, 0.6063, 0.2877, 0.6063, 0.2796, 0.6143, 0.2796, 0.6143, 0.2877, 0.2811, 0.744, 0.2811, 0.6322, 0.2891, 0.6322, 0.2891, 0.744, 0.7898, 0.7652, 0.9012, 0.7652, 0.9012, 0.7732, 0.7898, 0.7732, 0.9691, 0.008061, 0.8577, 0.008061, 0.8577, 1.922e-08, 0.9691, 0.0, 0.273, 0.6322, 0.273, 0.744, 0.265, 0.744, 0.265, 0.6322, 0.2703, 0.8156, 0.2703, 0.744, 0.2784, 0.744, 0.2784, 0.8156, 0.2811, 0.8156, 0.2811, 0.744, 0.2891, 0.744, 0.2891, 0.8156, 0.8611, 0.8861, 0.8631, 0.8804, 0.8711, 0.8804, 0.8691, 0.8861, 0.9209, 0.129, 0.929, 0.129, 0.929, 0.137, 0.9209, 0.137, 0.8577, 0.1209, 0.8496, 0.1209, 0.8496, 0.1153, 0.8577, 0.1153, 0.9638, 0.4481, 0.9638, 0.4427, 0.9718, 0.4427, 0.9718, 0.4481, 0.5465, 0.995, 0.5846, 0.8878, 0.654, 0.8874, 0.654, 0.9946, 0.2975, 0.7969, 0.2975, 0.6889, 0.3031, 0.6889, 0.3031, 0.7969, 0.8577, 0.008061, 0.8496, 0.008061, 0.8496, 1.922e-08, 0.8577, 1.922e-08, 0.9638, 0.5556, 0.9718, 0.5556, 0.9718, 0.5636, 0.9638, 0.5636, 0.9638, 0.5499, 0.9638, 0.4481, 0.9718, 0.4481, 0.9718, 0.5499, 0.9611, 0.2499, 0.9691, 0.2499, 0.9691, 0.258, 0.9611, 0.258, 0.8577, 0.1153, 0.8496, 0.1153, 0.8496, 0.01342, 0.8577, 0.01342, 0.9229, 0.1427, 0.931, 0.1427, 0.9691, 0.2499, 0.9611, 0.2499, 0.2493, 0.7471, 0.2549, 0.745, 0.2549, 0.8147, 0.249, 0.8147, 0.5846, 0.8878, 0.5866, 0.8821, 0.654, 0.8818, 0.654, 0.8874, 0.9638, 0.4347, 0.9718, 0.4347, 0.9718, 0.4427, 0.9638, 0.4427, 0.9209, 0.137, 0.929, 0.137, 0.931, 0.1427, 0.9229, 0.1427, 0.2185, 0.9931, 0.2185, 0.9875, 0.2245, 0.9875, 0.2245, 0.9931, 0.1124, 0.9931, 0.1124, 0.9875, 0.2185, 0.9875, 0.2185, 0.9931, 0.9093, 0.7652, 0.9766, 0.7652, 0.9766, 0.7708, 0.9093, 0.7708, 0.6921, 0.989, 0.7615, 0.989, 0.7615, 0.995, 0.6941, 0.9946, 0.654, 0.8818, 0.7615, 0.8821, 0.7615, 0.989, 0.6921, 0.989, 0.4123, 0.9304, 0.4123, 1.0, 0.3058, 1.0, 0.3055, 0.8921, 0.8577, 0.01342, 0.8496, 0.01342, 0.8496, 0.008061, 0.8577, 0.008061, 0.9012, 0.7652, 0.9093, 0.7652, 0.9093, 0.7732, 0.9012, 0.7732, 0.2189, 0.8856, 0.2189, 0.8803, 0.2245, 0.8803, 0.2245, 0.8856, 0.1124, 0.8856, 0.1124, 0.8803, 0.2189, 0.8803, 0.2189, 0.8856, 0.257, 0.744, 0.2623, 0.744, 0.2623, 0.852, 0.257, 0.852, 0.9093, 0.878, 0.9093, 0.8727, 0.9766, 0.8727, 0.9766, 0.878, 0.9326, 0.4343, 0.9306, 0.4287, 1.0, 0.429, 1.0, 0.4347, 0.9306, 0.4287, 0.8925, 0.3215, 1.0, 0.3218, 1.0, 0.429, 0.2185, 0.9875, 0.2189, 0.8856, 0.2245, 0.8856, 0.2245, 0.9875, 0.2245, 0.8803, 0.2938, 0.8803, 0.2938, 0.9821, 0.2245, 0.9821, 0.9093, 0.8727, 0.9093, 0.7708, 0.9766, 0.7708, 0.9766, 0.8727, 0.8611, 0.8861, 0.8691, 0.8861, 0.8691, 0.8941, 0.8611, 0.8941, 0.9638, 0.5556, 0.9638, 0.5499, 0.9718, 0.5499, 0.9718, 0.5556, 0.7898, 0.7572, 0.7978, 0.7572, 0.7978, 0.7652, 0.7898, 0.7652, 0.9103, 0.7572, 0.9183, 0.7572, 0.9183, 0.7652, 0.9103, 0.7652, 0.9103, 0.6312, 0.9183, 0.6312, 0.9183, 0.6391, 0.9103, 0.6391, 0.7898, 0.6312, 0.7978, 0.6312, 0.7978, 0.6391, 0.7898, 0.6391, 0.9183, 0.7513, 0.9103, 0.7513, 0.9103, 0.6391, 0.9183, 0.6391, 0.7898, 0.7513, 0.7898, 0.6391, 0.7978, 0.6391, 0.7978, 0.7513, 0.8032, 0.7572, 0.8032, 0.7652, 0.7978, 0.7652, 0.7978, 0.7572, 0.8032, 0.6312, 0.8032, 0.6391, 0.7978, 0.6391, 0.7978, 0.6312, 0.9103, 0.6312, 0.9103, 0.6391, 0.9046, 0.6391, 0.9046, 0.6312, 0.9103, 0.7572, 0.9103, 0.7652, 0.9046, 0.7652, 0.9046, 0.7572, 0.9046, 0.7513, 0.9046, 0.7572, 0.8032, 0.7572, 0.8032, 0.7513, 0.9046, 0.6312, 0.9046, 0.6391, 0.8032, 0.6391, 0.8032, 0.6312, 0.9046, 0.7572, 0.9046, 0.7652, 0.8032, 0.7652, 0.8032, 0.7572, 0.9046, 0.6391, 0.9046, 0.7513, 0.8032, 0.7513, 0.8032, 0.6391, 0.7898, 0.7572, 0.7898, 0.7513, 0.7978, 0.7513, 0.7978, 0.7572, 0.9183, 0.7572, 0.9103, 0.7572, 0.9103, 0.7513, 0.9183, 0.7513, 0.9046, 0.7513, 0.9103, 0.7513, 0.9103, 0.7572, 0.9046, 0.7572, 0.9046, 0.7513, 0.9046, 0.6391, 0.9103, 0.6391, 0.9103, 0.7513, 0.7978, 0.7572, 0.7978, 0.7513, 0.8032, 0.7513, 0.8032, 0.7572, 0.8032, 0.7513, 0.7978, 0.7513, 0.7978, 0.6391, 0.8032, 0.6391, 0.005622, 0.8883, 0.1071, 0.8883, 0.1071, 0.9984, 0.005622, 0.9984, 0.1071, 0.8803, 0.1071, 0.8883, 0.005622, 0.8883, 0.005622, 0.8803, 0.257, 0.745, 0.249, 0.745, 0.249, 0.7397, 0.257, 0.7397, 0.257, 0.6322, 0.257, 0.6378, 0.249, 0.6378, 0.249, 0.6322, 0.249, 0.6378, 0.257, 0.6378, 0.257, 0.7397, 0.249, 0.7397, 0.3055, 0.6889, 0.2975, 0.6889, 0.2975, 0.6831, 0.3055, 0.6831, 0.3055, 0.573, 0.3055, 0.6831, 0.2975, 0.6831, 0.2975, 0.573, 0.249, 0.7481, 0.2409, 0.7481, 0.2409, 0.7423, 0.249, 0.7423, 0.249, 0.6322, 0.249, 0.7423, 0.2409, 0.7423, 0.2409, 0.6322])
me_icosphere_004.materials.append(mat_border)
me_icosphere_004.materials.append(mat_glas)
me_icosphere_004.materials.append(mat_wood)
me_icosphere_004.use_remesh_fix_poles = True
me_icosphere_004.use_remesh_preserve_attributes = False
me_icosphere_004.use_mirror_vertex_groups = False
me_icosphere_004.update()

# ---- objects
ob_base = bpy.data.objects.new('Base', me_icosphere)
ob_top = bpy.data.objects.new('Top', me_icosphere_003)
ob_cube = bpy.data.objects.new('cube', me_icosphere_004)

# ---- transforms, parenting, visibility, modifiers, constraints
ob_base.location = (0.0, 0.0, 1.0)
ob_base.lineart.crease_threshold = 0.0
ob_top.location = (0.0, 0.0, 1.0)
ob_top.lineart.crease_threshold = 0.0
ob_cube.location = (0.0, 0.0, 1.0)
ob_cube.lineart.crease_threshold = 0.0

# ---- collection membership
col_collection.objects.link(ob_base)
col_collection.objects.link(ob_top)
col_collection.objects.link(ob_cube)

# ---- scene / render settings (as saved in the file)
scene.frame_start = 1; scene.frame_end = 250; scene.frame_set(132)
scene.render.engine = 'BLENDER_EEVEE_NEXT'
scene.cycles.use_denoising = False
scene.cycles.samples = 128
scene.cycles.sampling_pattern = 'TABULATED_SOBOL'
scene.cycles.use_adaptive_sampling = False
scene.cycles.use_light_tree = False
scene.view_settings.view_transform = 'Filmic'
bpy.context.view_layer.update()

# ---- added for rendering (the .blend has no active camera and no usable light): camera, sun
cam_auto = bpy.data.cameras.new('AutoCamera')
cam_auto.lens = 50.0
cam_auto.sensor_width = 36.0
cam_auto.clip_end = 1000.0
ob_auto_camera = bpy.data.objects.new('AutoCamera', cam_auto)
scene.collection.objects.link(ob_auto_camera)
ob_auto_camera.location = (10.7653, -12.9183, 10.0641)
ob_auto_camera.rotation_euler = (1.09748, -7.21219e-08, 0.694738)
scene.camera = ob_auto_camera
light_auto_sun = bpy.data.lights.new('AutoSun', 'SUN')
light_auto_sun.energy = 3.0
light_auto_sun.angle = 0.0523599
ob_auto_sun = bpy.data.objects.new('AutoSun', light_auto_sun)
scene.collection.objects.link(ob_auto_sun)
ob_auto_sun.rotation_euler = (0.872665, 0.174533, 0.523599)
bpy.context.view_layer.update()
